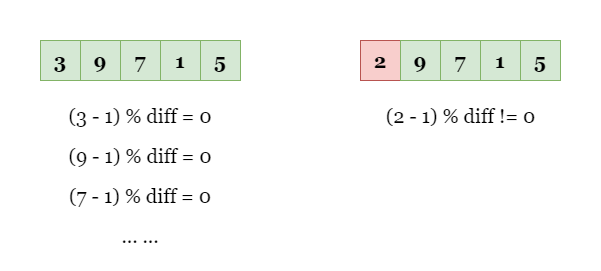

The diagram above was exported from draw.io. Its source (the exported page's mxGraphModel, read from the mxfile embedded in the PNG):
<mxGraphModel dx="743" dy="404" grid="1" gridSize="10" guides="1" tooltips="1" connect="1" arrows="1" fold="1" page="1" pageScale="1" pageWidth="600" pageHeight="300" math="0" shadow="0">
  <root>
    <mxCell id="0" />
    <mxCell id="1" parent="0" />
    <mxCell id="7Ymz98q25X83ee1CQgGZ-1" value="" style="rounded=0;whiteSpace=wrap;html=1;strokeColor=none;" vertex="1" parent="1">
      <mxGeometry width="600" height="270" as="geometry" />
    </mxCell>
    <mxCell id="Wg6pLH1iNyn4_R8fSuc4-2" value="3" style="rounded=0;whiteSpace=wrap;html=1;fontFamily=Georgia;fontSize=20;fillColor=#d5e8d4;strokeColor=#82b366;strokeWidth=1;fontStyle=1;" vertex="1" parent="1">
      <mxGeometry x="40" y="40" width="40" height="40" as="geometry" />
    </mxCell>
    <mxCell id="Wg6pLH1iNyn4_R8fSuc4-3" value="9" style="rounded=0;whiteSpace=wrap;html=1;fontFamily=Georgia;fontSize=20;fillColor=#d5e8d4;strokeColor=#82b366;strokeWidth=1;fontStyle=1" vertex="1" parent="1">
      <mxGeometry x="80" y="40" width="40" height="40" as="geometry" />
    </mxCell>
    <mxCell id="Wg6pLH1iNyn4_R8fSuc4-4" value="7" style="rounded=0;whiteSpace=wrap;html=1;fontFamily=Georgia;fontSize=20;fillColor=#d5e8d4;strokeColor=#82b366;strokeWidth=1;fontStyle=1;" vertex="1" parent="1">
      <mxGeometry x="120" y="40" width="40" height="40" as="geometry" />
    </mxCell>
    <mxCell id="Wg6pLH1iNyn4_R8fSuc4-5" value="1" style="rounded=0;whiteSpace=wrap;html=1;fontFamily=Georgia;fontSize=20;fillColor=#d5e8d4;strokeColor=#82b366;strokeWidth=1;fontStyle=1" vertex="1" parent="1">
      <mxGeometry x="160" y="40" width="40" height="40" as="geometry" />
    </mxCell>
    <mxCell id="Wg6pLH1iNyn4_R8fSuc4-6" value="5" style="rounded=0;whiteSpace=wrap;html=1;fontFamily=Georgia;fontSize=20;fillColor=#d5e8d4;strokeColor=#82b366;strokeWidth=1;fontStyle=1;" vertex="1" parent="1">
      <mxGeometry x="200" y="40" width="40" height="40" as="geometry" />
    </mxCell>
    <mxCell id="QLwpmD5pNtzROzWDLwc9-3" value="2" style="rounded=0;whiteSpace=wrap;html=1;fontFamily=Georgia;fontSize=20;fillColor=#f8cecc;strokeColor=#b85450;strokeWidth=1;fontStyle=1;" vertex="1" parent="1">
      <mxGeometry x="360" y="40" width="40" height="40" as="geometry" />
    </mxCell>
    <mxCell id="QLwpmD5pNtzROzWDLwc9-4" value="9" style="rounded=0;whiteSpace=wrap;html=1;fontFamily=Georgia;fontSize=20;fillColor=#d5e8d4;strokeColor=#82b366;strokeWidth=1;fontStyle=1;" vertex="1" parent="1">
      <mxGeometry x="400" y="40" width="40" height="40" as="geometry" />
    </mxCell>
    <mxCell id="QLwpmD5pNtzROzWDLwc9-5" value="7" style="rounded=0;whiteSpace=wrap;html=1;fontFamily=Georgia;fontSize=20;fillColor=#d5e8d4;strokeColor=#82b366;strokeWidth=1;fontStyle=1;" vertex="1" parent="1">
      <mxGeometry x="440" y="40" width="40" height="40" as="geometry" />
    </mxCell>
    <mxCell id="QLwpmD5pNtzROzWDLwc9-6" value="1" style="rounded=0;whiteSpace=wrap;html=1;fontFamily=Georgia;fontSize=20;fillColor=#d5e8d4;strokeColor=#82b366;strokeWidth=1;fontStyle=1" vertex="1" parent="1">
      <mxGeometry x="480" y="40" width="40" height="40" as="geometry" />
    </mxCell>
    <mxCell id="QLwpmD5pNtzROzWDLwc9-7" value="5" style="rounded=0;whiteSpace=wrap;html=1;fontFamily=Georgia;fontSize=20;fillColor=#d5e8d4;strokeColor=#82b366;strokeWidth=1;fontStyle=1;" vertex="1" parent="1">
      <mxGeometry x="520" y="40" width="40" height="40" as="geometry" />
    </mxCell>
    <mxCell id="OTki278NdLTQvgaMoqbv-1" value="(3 - 1) % diff = 0" style="text;html=1;strokeColor=none;fillColor=none;align=center;verticalAlign=middle;whiteSpace=wrap;rounded=0;fontFamily=Georgia;fontSize=20;" vertex="1" parent="1">
      <mxGeometry x="65" y="100" width="150" height="30" as="geometry" />
    </mxCell>
    <mxCell id="OTki278NdLTQvgaMoqbv-2" value="... ..." style="text;html=1;strokeColor=none;fillColor=none;align=center;verticalAlign=middle;whiteSpace=wrap;rounded=0;fontFamily=Georgia;fontSize=20;" vertex="1" parent="1">
      <mxGeometry x="65" y="220" width="150" height="30" as="geometry" />
    </mxCell>
    <mxCell id="OTki278NdLTQvgaMoqbv-3" value="(9 - 1) % diff = 0" style="text;html=1;strokeColor=none;fillColor=none;align=center;verticalAlign=middle;whiteSpace=wrap;rounded=0;fontFamily=Georgia;fontSize=20;" vertex="1" parent="1">
      <mxGeometry x="65" y="140" width="150" height="30" as="geometry" />
    </mxCell>
    <mxCell id="OTki278NdLTQvgaMoqbv-4" value="(7 - 1) % diff = 0" style="text;html=1;strokeColor=none;fillColor=none;align=center;verticalAlign=middle;whiteSpace=wrap;rounded=0;fontFamily=Georgia;fontSize=20;" vertex="1" parent="1">
      <mxGeometry x="65" y="180" width="150" height="30" as="geometry" />
    </mxCell>
    <mxCell id="OTki278NdLTQvgaMoqbv-5" value="(2 - 1) % diff != 0" style="text;html=1;strokeColor=none;fillColor=none;align=center;verticalAlign=middle;whiteSpace=wrap;rounded=0;fontFamily=Georgia;fontSize=20;" vertex="1" parent="1">
      <mxGeometry x="377.5" y="100" width="165" height="30" as="geometry" />
    </mxCell>
  </root>
</mxGraphModel>